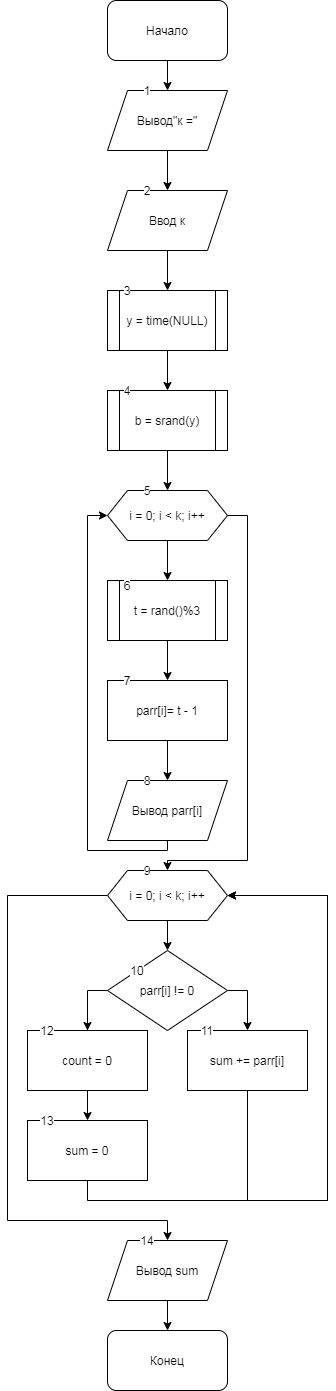

The diagram above was exported from draw.io. Its source (the exported page's mxGraphModel, read from the mxfile embedded in the PNG):
<mxGraphModel dx="559" dy="683" grid="1" gridSize="10" guides="1" tooltips="1" connect="1" arrows="1" fold="1" page="1" pageScale="1" pageWidth="827" pageHeight="1169" math="0" shadow="0">
  <root>
    <mxCell id="0" />
    <mxCell id="1" parent="0" />
    <mxCell id="UWusTq7fFkW9HIPv4GNi-3" value="" style="edgeStyle=orthogonalEdgeStyle;rounded=0;orthogonalLoop=1;jettySize=auto;html=1;" edge="1" parent="1" source="UWusTq7fFkW9HIPv4GNi-1" target="UWusTq7fFkW9HIPv4GNi-2">
      <mxGeometry relative="1" as="geometry" />
    </mxCell>
    <mxCell id="UWusTq7fFkW9HIPv4GNi-1" value="Начало" style="rounded=1;whiteSpace=wrap;html=1;" vertex="1" parent="1">
      <mxGeometry x="220" width="120" height="60" as="geometry" />
    </mxCell>
    <mxCell id="UWusTq7fFkW9HIPv4GNi-5" value="" style="edgeStyle=orthogonalEdgeStyle;rounded=0;orthogonalLoop=1;jettySize=auto;html=1;" edge="1" parent="1" source="UWusTq7fFkW9HIPv4GNi-2" target="UWusTq7fFkW9HIPv4GNi-4">
      <mxGeometry relative="1" as="geometry" />
    </mxCell>
    <mxCell id="UWusTq7fFkW9HIPv4GNi-2" value="Вывод&quot;к =&quot;" style="shape=parallelogram;perimeter=parallelogramPerimeter;whiteSpace=wrap;html=1;fixedSize=1;rounded=0;" vertex="1" parent="1">
      <mxGeometry x="220" y="90" width="120" height="60" as="geometry" />
    </mxCell>
    <mxCell id="UWusTq7fFkW9HIPv4GNi-7" value="" style="edgeStyle=orthogonalEdgeStyle;rounded=0;orthogonalLoop=1;jettySize=auto;html=1;" edge="1" parent="1" source="UWusTq7fFkW9HIPv4GNi-4" target="UWusTq7fFkW9HIPv4GNi-6">
      <mxGeometry relative="1" as="geometry" />
    </mxCell>
    <mxCell id="UWusTq7fFkW9HIPv4GNi-4" value="Ввод к" style="shape=parallelogram;perimeter=parallelogramPerimeter;whiteSpace=wrap;html=1;fixedSize=1;rounded=0;" vertex="1" parent="1">
      <mxGeometry x="220" y="190" width="120" height="60" as="geometry" />
    </mxCell>
    <mxCell id="UWusTq7fFkW9HIPv4GNi-9" value="" style="edgeStyle=orthogonalEdgeStyle;rounded=0;orthogonalLoop=1;jettySize=auto;html=1;" edge="1" parent="1" source="UWusTq7fFkW9HIPv4GNi-6" target="UWusTq7fFkW9HIPv4GNi-8">
      <mxGeometry relative="1" as="geometry" />
    </mxCell>
    <mxCell id="UWusTq7fFkW9HIPv4GNi-6" value="y = time(NULL)" style="shape=process;whiteSpace=wrap;html=1;backgroundOutline=1;rounded=0;" vertex="1" parent="1">
      <mxGeometry x="220" y="290" width="120" height="60" as="geometry" />
    </mxCell>
    <mxCell id="UWusTq7fFkW9HIPv4GNi-11" value="" style="edgeStyle=orthogonalEdgeStyle;rounded=0;orthogonalLoop=1;jettySize=auto;html=1;" edge="1" parent="1" source="UWusTq7fFkW9HIPv4GNi-8" target="UWusTq7fFkW9HIPv4GNi-10">
      <mxGeometry relative="1" as="geometry" />
    </mxCell>
    <mxCell id="UWusTq7fFkW9HIPv4GNi-8" value="b = srand(y)" style="shape=process;whiteSpace=wrap;html=1;backgroundOutline=1;rounded=0;" vertex="1" parent="1">
      <mxGeometry x="220" y="390" width="120" height="60" as="geometry" />
    </mxCell>
    <mxCell id="UWusTq7fFkW9HIPv4GNi-13" value="" style="edgeStyle=orthogonalEdgeStyle;rounded=0;orthogonalLoop=1;jettySize=auto;html=1;" edge="1" parent="1" source="UWusTq7fFkW9HIPv4GNi-10" target="UWusTq7fFkW9HIPv4GNi-12">
      <mxGeometry relative="1" as="geometry" />
    </mxCell>
    <mxCell id="UWusTq7fFkW9HIPv4GNi-19" style="edgeStyle=orthogonalEdgeStyle;rounded=0;orthogonalLoop=1;jettySize=auto;html=1;" edge="1" parent="1" source="UWusTq7fFkW9HIPv4GNi-10">
      <mxGeometry relative="1" as="geometry">
        <mxPoint x="280" y="870" as="targetPoint" />
        <Array as="points">
          <mxPoint x="360" y="515" />
          <mxPoint x="360" y="860" />
          <mxPoint x="280" y="860" />
        </Array>
      </mxGeometry>
    </mxCell>
    <mxCell id="UWusTq7fFkW9HIPv4GNi-10" value="i = 0; i &amp;lt; k; i++" style="shape=hexagon;perimeter=hexagonPerimeter2;whiteSpace=wrap;html=1;fixedSize=1;rounded=0;" vertex="1" parent="1">
      <mxGeometry x="220" y="490" width="120" height="50" as="geometry" />
    </mxCell>
    <mxCell id="UWusTq7fFkW9HIPv4GNi-15" value="" style="edgeStyle=orthogonalEdgeStyle;rounded=0;orthogonalLoop=1;jettySize=auto;html=1;" edge="1" parent="1" source="UWusTq7fFkW9HIPv4GNi-12" target="UWusTq7fFkW9HIPv4GNi-14">
      <mxGeometry relative="1" as="geometry" />
    </mxCell>
    <mxCell id="UWusTq7fFkW9HIPv4GNi-12" value="t = rand()%3" style="shape=process;whiteSpace=wrap;html=1;backgroundOutline=1;rounded=0;" vertex="1" parent="1">
      <mxGeometry x="220" y="580" width="120" height="60" as="geometry" />
    </mxCell>
    <mxCell id="UWusTq7fFkW9HIPv4GNi-17" value="" style="edgeStyle=orthogonalEdgeStyle;rounded=0;orthogonalLoop=1;jettySize=auto;html=1;" edge="1" parent="1" source="UWusTq7fFkW9HIPv4GNi-14" target="UWusTq7fFkW9HIPv4GNi-16">
      <mxGeometry relative="1" as="geometry" />
    </mxCell>
    <mxCell id="UWusTq7fFkW9HIPv4GNi-14" value="parr[i]= t - 1" style="whiteSpace=wrap;html=1;rounded=0;" vertex="1" parent="1">
      <mxGeometry x="220" y="680" width="120" height="60" as="geometry" />
    </mxCell>
    <mxCell id="UWusTq7fFkW9HIPv4GNi-18" style="edgeStyle=orthogonalEdgeStyle;rounded=0;orthogonalLoop=1;jettySize=auto;html=1;entryX=0;entryY=0.5;entryDx=0;entryDy=0;" edge="1" parent="1" source="UWusTq7fFkW9HIPv4GNi-16" target="UWusTq7fFkW9HIPv4GNi-10">
      <mxGeometry relative="1" as="geometry">
        <Array as="points">
          <mxPoint x="280" y="850" />
          <mxPoint x="200" y="850" />
          <mxPoint x="200" y="515" />
        </Array>
      </mxGeometry>
    </mxCell>
    <mxCell id="UWusTq7fFkW9HIPv4GNi-16" value="Вывод parr[i]" style="shape=parallelogram;perimeter=parallelogramPerimeter;whiteSpace=wrap;html=1;fixedSize=1;rounded=0;" vertex="1" parent="1">
      <mxGeometry x="220" y="780" width="120" height="60" as="geometry" />
    </mxCell>
    <mxCell id="UWusTq7fFkW9HIPv4GNi-22" value="" style="edgeStyle=orthogonalEdgeStyle;rounded=0;orthogonalLoop=1;jettySize=auto;html=1;" edge="1" parent="1" source="UWusTq7fFkW9HIPv4GNi-20" target="UWusTq7fFkW9HIPv4GNi-21">
      <mxGeometry relative="1" as="geometry" />
    </mxCell>
    <mxCell id="UWusTq7fFkW9HIPv4GNi-31" style="edgeStyle=orthogonalEdgeStyle;rounded=0;orthogonalLoop=1;jettySize=auto;html=1;" edge="1" parent="1" source="UWusTq7fFkW9HIPv4GNi-20">
      <mxGeometry relative="1" as="geometry">
        <mxPoint x="280" y="1240" as="targetPoint" />
        <Array as="points">
          <mxPoint x="120" y="895" />
          <mxPoint x="120" y="1220" />
          <mxPoint x="280" y="1220" />
        </Array>
      </mxGeometry>
    </mxCell>
    <mxCell id="UWusTq7fFkW9HIPv4GNi-20" value="i = 0; i &amp;lt; k; i++" style="shape=hexagon;perimeter=hexagonPerimeter2;whiteSpace=wrap;html=1;fixedSize=1;rounded=0;" vertex="1" parent="1">
      <mxGeometry x="220" y="870" width="120" height="50" as="geometry" />
    </mxCell>
    <mxCell id="UWusTq7fFkW9HIPv4GNi-23" style="edgeStyle=orthogonalEdgeStyle;rounded=0;orthogonalLoop=1;jettySize=auto;html=1;" edge="1" parent="1" source="UWusTq7fFkW9HIPv4GNi-21">
      <mxGeometry relative="1" as="geometry">
        <mxPoint x="200" y="1030" as="targetPoint" />
      </mxGeometry>
    </mxCell>
    <mxCell id="UWusTq7fFkW9HIPv4GNi-27" style="edgeStyle=orthogonalEdgeStyle;rounded=0;orthogonalLoop=1;jettySize=auto;html=1;" edge="1" parent="1" source="UWusTq7fFkW9HIPv4GNi-21" target="UWusTq7fFkW9HIPv4GNi-28">
      <mxGeometry relative="1" as="geometry">
        <mxPoint x="360" y="1040" as="targetPoint" />
        <Array as="points">
          <mxPoint x="360" y="990" />
        </Array>
      </mxGeometry>
    </mxCell>
    <mxCell id="UWusTq7fFkW9HIPv4GNi-21" value="parr[i] != 0" style="rhombus;whiteSpace=wrap;html=1;rounded=0;" vertex="1" parent="1">
      <mxGeometry x="220" y="950" width="120" height="80" as="geometry" />
    </mxCell>
    <mxCell id="UWusTq7fFkW9HIPv4GNi-26" value="" style="edgeStyle=orthogonalEdgeStyle;rounded=0;orthogonalLoop=1;jettySize=auto;html=1;" edge="1" parent="1" source="UWusTq7fFkW9HIPv4GNi-24" target="UWusTq7fFkW9HIPv4GNi-25">
      <mxGeometry relative="1" as="geometry" />
    </mxCell>
    <mxCell id="UWusTq7fFkW9HIPv4GNi-24" value="count = 0" style="rounded=0;whiteSpace=wrap;html=1;" vertex="1" parent="1">
      <mxGeometry x="140" y="1030" width="120" height="60" as="geometry" />
    </mxCell>
    <mxCell id="UWusTq7fFkW9HIPv4GNi-29" style="edgeStyle=orthogonalEdgeStyle;rounded=0;orthogonalLoop=1;jettySize=auto;html=1;entryX=1;entryY=0.5;entryDx=0;entryDy=0;" edge="1" parent="1" source="UWusTq7fFkW9HIPv4GNi-25" target="UWusTq7fFkW9HIPv4GNi-20">
      <mxGeometry relative="1" as="geometry">
        <Array as="points">
          <mxPoint x="200" y="1200" />
          <mxPoint x="440" y="1200" />
          <mxPoint x="440" y="895" />
        </Array>
      </mxGeometry>
    </mxCell>
    <mxCell id="UWusTq7fFkW9HIPv4GNi-25" value="sum = 0" style="whiteSpace=wrap;html=1;rounded=0;" vertex="1" parent="1">
      <mxGeometry x="140" y="1120" width="120" height="60" as="geometry" />
    </mxCell>
    <mxCell id="UWusTq7fFkW9HIPv4GNi-30" style="edgeStyle=orthogonalEdgeStyle;rounded=0;orthogonalLoop=1;jettySize=auto;html=1;entryX=1;entryY=0.5;entryDx=0;entryDy=0;" edge="1" parent="1" source="UWusTq7fFkW9HIPv4GNi-28" target="UWusTq7fFkW9HIPv4GNi-20">
      <mxGeometry relative="1" as="geometry">
        <Array as="points">
          <mxPoint x="360" y="1200" />
          <mxPoint x="440" y="1200" />
          <mxPoint x="440" y="895" />
        </Array>
      </mxGeometry>
    </mxCell>
    <mxCell id="UWusTq7fFkW9HIPv4GNi-28" value="sum += parr[i]" style="rounded=0;whiteSpace=wrap;html=1;" vertex="1" parent="1">
      <mxGeometry x="300" y="1030" width="120" height="60" as="geometry" />
    </mxCell>
    <mxCell id="UWusTq7fFkW9HIPv4GNi-34" value="" style="edgeStyle=orthogonalEdgeStyle;rounded=0;orthogonalLoop=1;jettySize=auto;html=1;" edge="1" parent="1" source="UWusTq7fFkW9HIPv4GNi-32" target="UWusTq7fFkW9HIPv4GNi-33">
      <mxGeometry relative="1" as="geometry" />
    </mxCell>
    <mxCell id="UWusTq7fFkW9HIPv4GNi-32" value="Вывод sum" style="shape=parallelogram;perimeter=parallelogramPerimeter;whiteSpace=wrap;html=1;fixedSize=1;rounded=0;" vertex="1" parent="1">
      <mxGeometry x="220" y="1240" width="120" height="60" as="geometry" />
    </mxCell>
    <mxCell id="UWusTq7fFkW9HIPv4GNi-33" value="Конец" style="whiteSpace=wrap;html=1;rounded=1;" vertex="1" parent="1">
      <mxGeometry x="220" y="1330" width="120" height="60" as="geometry" />
    </mxCell>
    <mxCell id="UWusTq7fFkW9HIPv4GNi-35" value="1" style="text;html=1;strokeColor=none;fillColor=none;align=center;verticalAlign=middle;whiteSpace=wrap;rounded=0;labelBackgroundColor=#ffffff;" vertex="1" parent="1">
      <mxGeometry x="240" y="80" width="40" height="20" as="geometry" />
    </mxCell>
    <mxCell id="UWusTq7fFkW9HIPv4GNi-36" value="2" style="text;html=1;strokeColor=none;fillColor=none;align=center;verticalAlign=middle;whiteSpace=wrap;rounded=0;labelBackgroundColor=#ffffff;" vertex="1" parent="1">
      <mxGeometry x="240" y="180" width="40" height="20" as="geometry" />
    </mxCell>
    <mxCell id="UWusTq7fFkW9HIPv4GNi-37" value="3" style="text;html=1;strokeColor=none;fillColor=none;align=center;verticalAlign=middle;whiteSpace=wrap;rounded=0;labelBackgroundColor=#ffffff;" vertex="1" parent="1">
      <mxGeometry x="220" y="280" width="40" height="20" as="geometry" />
    </mxCell>
    <mxCell id="UWusTq7fFkW9HIPv4GNi-38" value="4" style="text;html=1;strokeColor=none;fillColor=none;align=center;verticalAlign=middle;whiteSpace=wrap;rounded=0;labelBackgroundColor=#ffffff;" vertex="1" parent="1">
      <mxGeometry x="220" y="380" width="40" height="20" as="geometry" />
    </mxCell>
    <mxCell id="UWusTq7fFkW9HIPv4GNi-39" value="5" style="text;html=1;strokeColor=none;fillColor=none;align=center;verticalAlign=middle;whiteSpace=wrap;rounded=0;labelBackgroundColor=#ffffff;" vertex="1" parent="1">
      <mxGeometry x="240" y="480" width="40" height="20" as="geometry" />
    </mxCell>
    <mxCell id="UWusTq7fFkW9HIPv4GNi-40" value="6" style="text;html=1;strokeColor=none;fillColor=none;align=center;verticalAlign=middle;whiteSpace=wrap;rounded=0;labelBackgroundColor=#ffffff;" vertex="1" parent="1">
      <mxGeometry x="220" y="575" width="40" height="20" as="geometry" />
    </mxCell>
    <mxCell id="UWusTq7fFkW9HIPv4GNi-41" value="7" style="text;html=1;strokeColor=none;fillColor=none;align=center;verticalAlign=middle;whiteSpace=wrap;rounded=0;labelBackgroundColor=#ffffff;" vertex="1" parent="1">
      <mxGeometry x="220" y="670" width="40" height="20" as="geometry" />
    </mxCell>
    <mxCell id="UWusTq7fFkW9HIPv4GNi-42" value="8" style="text;html=1;strokeColor=none;fillColor=none;align=center;verticalAlign=middle;whiteSpace=wrap;rounded=0;labelBackgroundColor=#ffffff;" vertex="1" parent="1">
      <mxGeometry x="240" y="770" width="40" height="20" as="geometry" />
    </mxCell>
    <mxCell id="UWusTq7fFkW9HIPv4GNi-43" value="9" style="text;html=1;strokeColor=none;fillColor=none;align=center;verticalAlign=middle;whiteSpace=wrap;rounded=0;labelBackgroundColor=#ffffff;" vertex="1" parent="1">
      <mxGeometry x="240" y="860" width="40" height="20" as="geometry" />
    </mxCell>
    <mxCell id="UWusTq7fFkW9HIPv4GNi-44" value="10" style="text;html=1;strokeColor=none;fillColor=none;align=center;verticalAlign=middle;whiteSpace=wrap;rounded=0;labelBackgroundColor=#ffffff;" vertex="1" parent="1">
      <mxGeometry x="230" y="960" width="40" height="20" as="geometry" />
    </mxCell>
    <mxCell id="UWusTq7fFkW9HIPv4GNi-45" value="11" style="text;html=1;strokeColor=none;fillColor=none;align=center;verticalAlign=middle;whiteSpace=wrap;rounded=0;labelBackgroundColor=#ffffff;" vertex="1" parent="1">
      <mxGeometry x="300" y="1020" width="40" height="20" as="geometry" />
    </mxCell>
    <mxCell id="UWusTq7fFkW9HIPv4GNi-46" value="12" style="text;html=1;strokeColor=none;fillColor=none;align=center;verticalAlign=middle;whiteSpace=wrap;rounded=0;labelBackgroundColor=#ffffff;" vertex="1" parent="1">
      <mxGeometry x="140" y="1020" width="40" height="20" as="geometry" />
    </mxCell>
    <mxCell id="UWusTq7fFkW9HIPv4GNi-47" value="13" style="text;html=1;strokeColor=none;fillColor=none;align=center;verticalAlign=middle;whiteSpace=wrap;rounded=0;labelBackgroundColor=#ffffff;" vertex="1" parent="1">
      <mxGeometry x="140" y="1110" width="40" height="20" as="geometry" />
    </mxCell>
    <mxCell id="UWusTq7fFkW9HIPv4GNi-48" value="14" style="text;html=1;strokeColor=none;fillColor=none;align=center;verticalAlign=middle;whiteSpace=wrap;rounded=0;labelBackgroundColor=#ffffff;" vertex="1" parent="1">
      <mxGeometry x="240" y="1230" width="40" height="20" as="geometry" />
    </mxCell>
  </root>
</mxGraphModel>